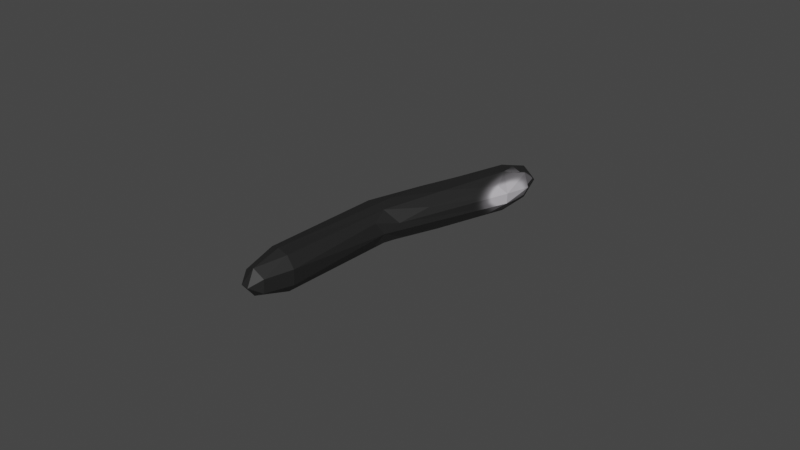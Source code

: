 # Source: PINCER_FINGER2.blend  (saved by Blender 2.93.21; exported with 4.5.12 LTS)
import bpy
from mathutils import Matrix  # noqa: F401  (used for matrix-valued properties, if any)

bpy.ops.wm.read_factory_settings(use_empty=True)
scene = bpy.context.scene
scene.name = 'Scene'

# ---- collections
col_collection = bpy.data.collections.new('Collection'); scene.collection.children.link(col_collection)

# ---- images (referenced by path relative to the original .blend; pixels are not part of the script)
import os
ASSET_DIR = os.environ.get("B2B_ASSET_DIR", "")  # directory of the original .blend (textures are referenced by path, not embedded)
HERE = os.path.dirname(os.path.abspath(__file__))  # packed textures are extracted next to this script under _unpacked/

def load_image(name, relpath, width, height, colorspace="sRGB"):
    """Load a texture the original file referenced (path relative to the .blend, or extracted next to this script)."""
    p = next((c for c in (os.path.join(HERE, relpath), os.path.join(ASSET_DIR, relpath)) if relpath and os.path.exists(c)), "")
    if p:
        img = bpy.data.images.load(p, check_existing=True)
        img.name = name
    else:  # same state as the original file: an image datablock whose file is absent (Cycles renders it pink)
        img = bpy.data.images.new(name, width, height)
        img.source = "FILE"
        img.filepath = "//" + (relpath or name)
    img.colorspace_settings.name = colorspace
    return img
img_base = load_image('base', '_unpacked/base.357947f2.png', 1024, 1024, 'sRGB')

# ---- materials (node trees are filled in below, after node groups)
mat_material_001 = bpy.data.materials.new('Material.001')
mat_material_001.use_transparent_shadow = False

# ---- material node trees
mat_material_001.use_nodes = True; mat_material_001.node_tree.nodes.clear()
_N = mat_material_001.node_tree.nodes; _L = mat_material_001.node_tree.links
n0 = _N.new('ShaderNodeBsdfPrincipled'); n0.name = 'Principled BSDF'; n0.location = (10, 300)
n0.distribution = 'GGX'
n0.subsurface_method = 'BURLEY'
n0.inputs[3].default_value = 1.45
n0.inputs[27].default_value = (0.0, 0.0, 0.0, 1.0)
n0.inputs[28].default_value = 1.0
n1 = _N.new('ShaderNodeOutputMaterial'); n1.name = 'Material Output'; n1.location = (300, 300)
n2 = _N.new('ShaderNodeTexImage'); n2.name = 'Image Texture'; n2.location = (-280, 280)
n2.image = img_base
_L.new(n0.outputs[0], n1.inputs[0])
_L.new(n2.outputs[0], n0.inputs[0])
n1.is_active_output = True

# ---- world
world_world = bpy.data.worlds.new('World'); scene.world = world_world
world_world.use_nodes = True; world_world.node_tree.nodes.clear()
_N = world_world.node_tree.nodes; _L = world_world.node_tree.links
n0 = _N.new('ShaderNodeOutputWorld'); n0.name = 'World Output'; n0.location = (300, 300)
n1 = _N.new('ShaderNodeBackground'); n1.name = 'Background'; n1.location = (10, 300)
n1.inputs[0].default_value = (0.05088, 0.05088, 0.05088, 1.0)
_L.new(n1.outputs[0], n0.inputs[0])
n0.is_active_output = True
world_world.color = (0.05088, 0.05088, 0.05088)
world_world.use_sun_shadow = False
world_world.sun_shadow_jitter_overblur = 0.0

# ---- meshes
me_pincer_finger2 = bpy.data.meshes.new('PINCER_FINGER2')
me_pincer_finger2.from_pydata([(0.01205, -9.524e-05, 0.002394), (0.01207, -0.0002572, -0.002332), (0.009266, 0.0003852, -0.005583), (0.005762, 0.0005785, -0.006599), (0.002488, 0.001331, -0.005584), (0.001814, -0.007677, -0.002247), (-0.00032, 0.001406, -0.00235), (0.001734, -0.007757, 0.002101), (-0.0002879, 0.001554, 0.002411), (0.002488, 0.001331, 0.005584), (0.005743, -0.008782, 0.004278), (0.005869, 0.0004637, 0.00658), (0.009266, 0.0003852, 0.005583), (0.009469, -0.008686, 0.002158), (0.009365, -0.008904, -0.002111), (0.006776, -0.01222, -3.679e-05), (0.005468, -0.008741, -0.004282), (0.004143, -0.01186, 1.04e-05), (0.004579, 0.03861, 0.006178), (0.01391, 0.03496, -0.0003959), (0.008887, 0.04381, 0.006448), (0.001928, 0.04143, 0.003885), (0.0004831, 0.04037, 0.0001704), (0.009439, 0.05688, 0.005671), (0.011, 0.03786, 0.005451), (0.01536, 0.03995, 0.001694), (0.01802, 0.05039, 0.003788), (0.01483, 0.04227, -0.003876), (0.0107, 0.03932, -0.005686), (0.008644, 0.04403, -0.006443), (0.004448, 0.03822, -0.006113), (0.001716, 0.04142, -0.003562), (0.006393, 0.05921, -0.001921), (0.01072, 0.07152, 0.002282), (0.01505, 0.0684, 0.006429), (0.01725, 0.05805, 0.006124), (0.01658, 0.05636, -0.006158), (0.01869, 0.08615, 0.005354), (0.0173, 0.08998, 0.002444), (0.02363, 0.0804, 0.00648), (0.02584, 0.07435, 0.00426), (0.02797, 0.07611, -0.001583), (0.02462, 0.0699, -0.004081), (0.02448, 0.07901, -0.006013), (0.01658, 0.0671, -0.006714), (0.01192, 0.0644, -0.005734), (0.0187, 0.08608, -0.005365), (0.01647, 0.08814, -0.002185), (0.02247, 0.087, 0.005945), (0.02246, 0.09308, 0.003741), (0.02033, 0.09509, 8.72e-05), (0.02257, 0.08663, -0.006147), (0.02648, 0.08782, -0.004014), (0.02834, 0.08708, -4.502e-11), (0.02798, 0.07628, 0.001664), (0.02645, 0.08777, 0.004065), (0.02642, 0.09344, -1.797e-05), (0.02383, 0.09563, -3.264e-05), (0.02209, 0.09348, -0.003547), (0.01254, 0.03218, -0.003439), (0.01253, 0.03257, 0.003512)], [], [(16, 5, 4), (4, 3, 16), (7, 8, 6), (7, 6, 5), (8, 7, 9), (10, 11, 9), (7, 10, 9), (10, 13, 12), (12, 11, 10), (1, 0, 13), (1, 13, 14), (15, 16, 14), (16, 15, 17), (15, 10, 17), (17, 10, 7), (17, 7, 5), (14, 13, 15), (13, 0, 12), (18, 9, 11), (21, 8, 9), (21, 9, 18), (6, 8, 22), (4, 6, 31), (4, 31, 30), (29, 3, 30), (59, 1, 2), (59, 2, 28), (19, 1, 59), (19, 0, 1), (60, 0, 19), (12, 0, 60), (12, 60, 24), (18, 23, 21), (23, 18, 20), (24, 25, 26), (31, 22, 32), (22, 33, 32), (33, 21, 23), (42, 41, 27), (42, 27, 36), (33, 34, 37), (38, 33, 37), (51, 44, 45), (32, 47, 46), (45, 32, 46), (37, 39, 48), (48, 49, 38), (48, 38, 37), (50, 38, 49), (58, 51, 46), (52, 43, 51), (52, 41, 43), (41, 52, 53), (53, 54, 41), (55, 54, 53), (39, 54, 55), (39, 55, 48), (48, 55, 49), (49, 55, 56), (57, 49, 56), (58, 57, 56), (50, 57, 58), (52, 58, 56), (49, 57, 50), (40, 54, 39), (55, 53, 56), (53, 52, 56), (52, 51, 58), (47, 58, 46), (50, 58, 47), (38, 50, 47), (33, 38, 47), (33, 47, 32), (51, 45, 46), (43, 36, 44), (51, 43, 44), (41, 42, 43), (40, 26, 54), (39, 35, 40), (34, 39, 37), (31, 32, 45), (36, 43, 42), (41, 19, 27), (54, 25, 41), (25, 19, 41), (20, 35, 34), (20, 34, 23), (19, 59, 27), (59, 28, 27), (30, 31, 45), (44, 29, 45), (36, 28, 29), (36, 29, 44), (28, 36, 27), (60, 19, 25), (60, 25, 24), (35, 24, 26), (20, 24, 35), (21, 33, 22), (3, 4, 30), (6, 22, 31), (22, 8, 21), (11, 20, 18), (16, 17, 5), (5, 6, 4), (16, 3, 2), (14, 16, 2), (1, 14, 2), (10, 15, 13), (11, 12, 24), (11, 24, 20), (28, 2, 3), (28, 3, 29), (35, 26, 40), (26, 25, 54), (29, 30, 45), (34, 35, 39), (23, 34, 33)])
_uv = me_pincer_finger2.uv_layers.new(name='UVMap')
_uv.uv.foreach_set('vector', [0.7157, 0.5561, 0.7729, 0.5795, 0.7228, 0.6514, 0.7228, 0.6514, 0.6949, 0.6361, 0.7157, 0.5561, 0.8299, 0.5568, 0.8428, 0.6373, 0.7926, 0.6536, 0.8299, 0.5568, 0.7926, 0.6536, 0.7729, 0.5795, 0.1158, 0.05408, 0.1466, 0.002671, 0.1844, 0.06643, 0.2064, 0.005476, 0.2276, 0.09695, 0.1844, 0.06643, 0.1466, 0.002671, 0.2064, 0.005476, 0.1844, 0.06643, 0.579, 0.03349, 0.639, 0.05826, 0.5757, 0.1225, 0.5757, 0.1225, 0.5327, 0.09989, 0.579, 0.03349, 0.6886, 0.1323, 0.6445, 0.1352, 0.639, 0.05826, 0.6886, 0.1323, 0.639, 0.05826, 0.6788, 0.05004, 0.4285, 0.9037, 0.3725, 0.8811, 0.4425, 0.8646, 0.7157, 0.5561, 0.7593, 0.5049, 0.7799, 0.5237, 0.6424, 0.01353, 0.579, 0.03349, 0.6027, 0.0, 0.7799, 0.5237, 0.8301, 0.5197, 0.8299, 0.5568, 0.7799, 0.5237, 0.8299, 0.5568, 0.7729, 0.5795, 0.6788, 0.05004, 0.639, 0.05826, 0.6424, 0.01353, 0.639, 0.05826, 0.6445, 0.1352, 0.5757, 0.1225, 0.1223, 0.357, 0.1844, 0.06643, 0.2276, 0.09695, 0.06367, 0.3637, 0.1158, 0.05408, 0.1844, 0.06643, 0.06367, 0.3637, 0.1844, 0.06643, 0.1223, 0.357, 0.7926, 0.6536, 0.8428, 0.6373, 0.8402, 0.8817, 0.7228, 0.6514, 0.7926, 0.6536, 0.7853, 0.9052, 0.7228, 0.6514, 0.7853, 0.9052, 0.7252, 0.8909, 0.2635, 0.4661, 0.3335, 0.8204, 0.2445, 0.5419, 0.3683, 0.5383, 0.449, 0.7875, 0.3805, 0.8006, 0.3683, 0.5383, 0.3805, 0.8006, 0.3118, 0.4943, 0.4059, 0.5057, 0.449, 0.7875, 0.3683, 0.5383, 0.6276, 0.4084, 0.6445, 0.1352, 0.6886, 0.1323, 0.5658, 0.3839, 0.6445, 0.1352, 0.6276, 0.4084, 0.5757, 0.1225, 0.6445, 0.1352, 0.5658, 0.3839, 0.5757, 0.1225, 0.5658, 0.3839, 0.5174, 0.4115, 0.1223, 0.357, 0.1415, 0.5269, 0.06367, 0.3637, 0.1415, 0.5269, 0.1223, 0.357, 0.1699, 0.4184, 0.5174, 0.4115, 0.6003, 0.4544, 0.5855, 0.5537, 0.7465, 0.4892, 0.7104, 0.4849, 0.7278, 0.3802, 0.01698, 0.3485, 0.1071, 0.6431, 0.01169, 0.467, 0.1071, 0.6431, 0.06367, 0.3637, 0.1415, 0.5269, 0.413, 0.1839, 0.4519, 0.1178, 0.3665, 0.4542, 0.413, 0.1839, 0.3665, 0.4542, 0.3295, 0.3353, 0.1071, 0.6431, 0.187, 0.6481, 0.1767, 0.8006, 0.1227, 0.8144, 0.1071, 0.6431, 0.1767, 0.8006, 0.8455, 0.2017, 0.8381, 0.2499, 0.8078, 0.3164, 0.7278, 0.3802, 0.7383, 0.1689, 0.8033, 0.1665, 0.8078, 0.3164, 0.7278, 0.3802, 0.8033, 0.1665, 0.1767, 0.8006, 0.2284, 0.774, 0.2074, 0.8263, 0.2074, 0.8263, 0.169, 0.8713, 0.1227, 0.8144, 0.2074, 0.8263, 0.1227, 0.8144, 0.1767, 0.8006, 0.1173, 0.8588, 0.1227, 0.8144, 0.169, 0.8713, 0.7901, 0.08876, 0.8399, 0.1141, 0.8033, 0.1665, 0.3928, 0.03843, 0.3774, 0.1134, 0.3298, 0.07032, 0.3928, 0.03843, 0.4519, 0.1178, 0.3774, 0.1134, 0.4519, 0.1178, 0.3928, 0.03843, 0.4458, 0.03532, 0.6593, 0.8817, 0.6512, 0.807, 0.6869, 0.8022, 0.5894, 0.8735, 0.6512, 0.807, 0.6593, 0.8817, 0.5506, 0.8047, 0.6512, 0.807, 0.5894, 0.8735, 0.8523, 0.09778, 0.9034, 0.06826, 0.8987, 0.138, 0.8987, 0.138, 0.9034, 0.06826, 0.9586, 0.1261, 0.9586, 0.1261, 0.9034, 0.06826, 0.9797, 0.04425, 0.9906, 0.0909, 0.9586, 0.1261, 0.9797, 0.04425, 0.7901, 0.08876, 0.75, 0.03662, 0.7748, 0.007762, 0.7242, 0.08259, 0.75, 0.03662, 0.7901, 0.08876, 0.8448, 0.05297, 0.7901, 0.08876, 0.7748, 0.007762, 0.9586, 0.1261, 0.9906, 0.0909, 1.0, 0.1338, 0.6131, 0.7787, 0.6512, 0.807, 0.5506, 0.8047, 0.9034, 0.06826, 0.9347, 0.009339, 0.9797, 0.04425, 0.4458, 0.03532, 0.3928, 0.03843, 0.4113, 0.0002776, 0.8448, 0.05297, 0.8399, 0.1141, 0.7901, 0.08876, 0.7383, 0.1689, 0.7901, 0.08876, 0.8033, 0.1665, 0.7242, 0.08259, 0.7901, 0.08876, 0.7383, 0.1689, 0.6906, 0.1454, 0.7242, 0.08259, 0.7383, 0.1689, 0.1071, 0.6431, 0.1227, 0.8144, 0.07076, 0.8077, 0.1071, 0.6431, 0.07076, 0.8077, 0.01169, 0.467, 0.8455, 0.2017, 0.8078, 0.3164, 0.8033, 0.1665, 0.3774, 0.1134, 0.3295, 0.3353, 0.3036, 0.2522, 0.3298, 0.07032, 0.3774, 0.1134, 0.3036, 0.2522, 0.4519, 0.1178, 0.413, 0.1839, 0.3774, 0.1134, 0.6131, 0.7787, 0.5855, 0.5537, 0.6512, 0.807, 0.5506, 0.8047, 0.5351, 0.6046, 0.6131, 0.7787, 0.187, 0.6481, 0.2284, 0.774, 0.1767, 0.8006, 0.7465, 0.4892, 0.7278, 0.3802, 0.8078, 0.3164, 0.3295, 0.3353, 0.3774, 0.1134, 0.413, 0.1839, 0.4519, 0.1178, 0.4059, 0.5057, 0.3665, 0.4542, 0.6512, 0.807, 0.6003, 0.4544, 0.6869, 0.8022, 0.6003, 0.4544, 0.6276, 0.4084, 0.6869, 0.8022, 0.1699, 0.4184, 0.2031, 0.5139, 0.187, 0.6481, 0.1699, 0.4184, 0.187, 0.6481, 0.1415, 0.5269, 0.4059, 0.5057, 0.3683, 0.5383, 0.3665, 0.4542, 0.3683, 0.5383, 0.3118, 0.4943, 0.3665, 0.4542, 0.8004, 0.4757, 0.7465, 0.4892, 0.8078, 0.3164, 0.8747, 0.2729, 0.8747, 0.3213, 0.8523, 0.3061, 0.3295, 0.3353, 0.3118, 0.4943, 0.2635, 0.4661, 0.3295, 0.3353, 0.2635, 0.4661, 0.3036, 0.2522, 0.3118, 0.4943, 0.3295, 0.3353, 0.3665, 0.4542, 0.5658, 0.3839, 0.6276, 0.4084, 0.6003, 0.4544, 0.5658, 0.3839, 0.6003, 0.4544, 0.5174, 0.4115, 0.5351, 0.6046, 0.5174, 0.4115, 0.5855, 0.5537, 0.4721, 0.4319, 0.5174, 0.4115, 0.5351, 0.6046, 0.06367, 0.3637, 0.1071, 0.6431, 0.01698, 0.3485, 0.6949, 0.6361, 0.7228, 0.6514, 0.7252, 0.8909, 0.7926, 0.6536, 0.8402, 0.8817, 0.7853, 0.9052, 0.01698, 0.3485, 0.1158, 0.05408, 0.06367, 0.3637, 0.2276, 0.09695, 0.1699, 0.4184, 0.1223, 0.357, 0.7157, 0.5561, 0.7799, 0.5237, 0.7729, 0.5795, 0.7729, 0.5795, 0.7926, 0.6536, 0.7228, 0.6514, 0.3725, 0.8811, 0.3335, 0.8204, 0.3805, 0.8006, 0.4425, 0.8646, 0.3725, 0.8811, 0.3805, 0.8006, 0.449, 0.7875, 0.4425, 0.8646, 0.3805, 0.8006, 0.579, 0.03349, 0.6424, 0.01353, 0.639, 0.05826, 0.5327, 0.09989, 0.5757, 0.1225, 0.5174, 0.4115, 0.5327, 0.09989, 0.5174, 0.4115, 0.4721, 0.4319, 0.3118, 0.4943, 0.3805, 0.8006, 0.3335, 0.8204, 0.3118, 0.4943, 0.3335, 0.8204, 0.2635, 0.4661, 0.5351, 0.6046, 0.5855, 0.5537, 0.6131, 0.7787, 0.5855, 0.5537, 0.6003, 0.4544, 0.6512, 0.807, 0.8303, 0.4112, 0.8004, 0.4757, 0.8078, 0.3164, 0.4906, 0.6117, 0.5351, 0.6046, 0.5506, 0.8047, 0.1415, 0.5269, 0.187, 0.6481, 0.1071, 0.6431])
me_pincer_finger2.materials.append(mat_material_001)
me_pincer_finger2.use_remesh_fix_poles = True
me_pincer_finger2.use_remesh_preserve_attributes = False
me_pincer_finger2.update()

# ---- objects
ob_pincer_finger2 = bpy.data.objects.new('PINCER_FINGER2', me_pincer_finger2)

# ---- transforms, parenting, visibility, modifiers, constraints
ob_pincer_finger2.location = (0.0, 0.0, 0.0)

# ---- collection membership
col_collection.objects.link(ob_pincer_finger2)

# ---- scene / render settings (as saved in the file)
scene.frame_start = 1; scene.frame_end = 250; scene.frame_set(1)
scene.render.engine = 'BLENDER_EEVEE_NEXT'
scene.cycles.use_denoising = False
scene.cycles.samples = 128
scene.cycles.sampling_pattern = 'TABULATED_SOBOL'
scene.cycles.use_adaptive_sampling = False
scene.cycles.use_light_tree = False
scene.view_settings.view_transform = 'Filmic'
bpy.context.view_layer.update()

# ---- added for rendering (the .blend has no active camera and no usable light): camera, sun
cam_auto = bpy.data.cameras.new('AutoCamera')
cam_auto.lens = 50.0
cam_auto.sensor_width = 36.0
cam_auto.clip_end = 1000.0
ob_auto_camera = bpy.data.objects.new('AutoCamera', cam_auto)
scene.collection.objects.link(ob_auto_camera)
ob_auto_camera.location = (0.199054, -0.180347, 0.147969)
ob_auto_camera.rotation_euler = (1.09748, -7.21219e-08, 0.694738)
scene.camera = ob_auto_camera
light_auto_sun = bpy.data.lights.new('AutoSun', 'SUN')
light_auto_sun.energy = 3.0
light_auto_sun.angle = 0.0523599
ob_auto_sun = bpy.data.objects.new('AutoSun', light_auto_sun)
scene.collection.objects.link(ob_auto_sun)
ob_auto_sun.rotation_euler = (0.872665, 0.174533, 0.523599)
bpy.context.view_layer.update()
